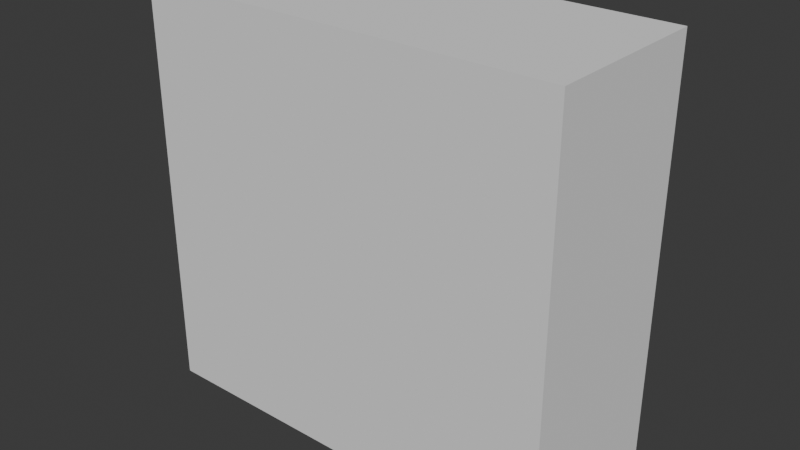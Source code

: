 # Source: Env_Wall_Windowed_A.blend  (saved by Blender 5.0.119; exported with 4.5.12 LTS)
import bpy
from mathutils import Matrix  # noqa: F401  (used for matrix-valued properties, if any)

bpy.ops.wm.read_factory_settings(use_empty=True)
scene = bpy.context.scene
scene.name = 'Scene'

# ---- collections
col_collection = bpy.data.collections.new('Collection'); scene.collection.children.link(col_collection)

# ---- world
world_world = bpy.data.worlds.new('World'); scene.world = world_world
world_world.use_nodes = True; world_world.node_tree.nodes.clear()
_N = world_world.node_tree.nodes; _L = world_world.node_tree.links
n0 = _N.new('ShaderNodeOutputWorld'); n0.name = 'World Output'; n0.location = (200, 100)
n1 = _N.new('ShaderNodeBackground'); n1.name = 'Background'; n1.location = (-200, 100)
n1.inputs[0].default_value = (0.05088, 0.05088, 0.05088, 1.0)
_L.new(n1.outputs[0], n0.inputs[0])
n0.is_active_output = True
world_world.color = (0.05088, 0.05088, 0.05088)
world_world.sun_shadow_jitter_overblur = 0.0

# ---- meshes
me_cube_002 = bpy.data.meshes.new('Cube.002')
me_cube_002.from_pydata([(-1.0, -1.0, -1.0), (-1.0, -1.0, 9.671), (1.0, -1.0, -1.0), (1.0, -1.0, 9.671), (-1.0, 0.0, -1.0), (-1.0, 0.0, 9.671), (1.0, 0.0, -1.0), (1.0, 0.0, 9.671), (-1.0, -1.0, 0.7322), (-1.0, -1.0, 1.611), (-1.0, -1.0, 7.97), (-1.0, -1.0, 8.616), (1.0, -1.0, 8.616), (1.0, 0.0, 8.616), (-1.0, 0.0, 8.616), (1.0, -1.0, 7.97), (1.0, -1.0, 1.611), (1.0, -1.0, 0.7322), (1.0, 0.0, 7.97), (1.0, 0.0, 1.611), (1.0, 0.0, 0.7322), (-1.0, 0.0, 7.97), (-1.0, 0.0, 1.611), (-1.0, 0.0, 0.7322)], [(11, 14), (13, 12), (12, 11)], [(18, 7, 3, 15), (15, 3, 1, 10), (4, 6, 2, 0), (7, 5, 1, 3), (10, 1, 5, 21), (0, 8, 23, 4), (8, 9, 22, 23), (15, 10, 9, 16), (2, 17, 8, 0), (17, 16, 9, 8), (18, 15, 16, 19), (6, 20, 17, 2), (20, 19, 16, 17), (9, 10, 21, 22)])
_uv = me_cube_002.uv_layers.new(name='UVMap')
_uv.uv.foreach_set('vector', [0.5851, 0.625, 0.625, 0.625, 0.625, 0.75, 0.5851, 0.75, 0.5851, 0.75, 0.625, 0.75, 0.625, 1.0, 0.5851, 1.0, 0.125, 0.625, 0.375, 0.625, 0.375, 0.75, 0.125, 0.75, 0.625, 0.625, 0.875, 0.625, 0.875, 0.75, 0.625, 0.75, 0.5851, 0.0, 0.625, 0.0, 0.625, 0.125, 0.5851, 0.125, 0.375, 0.0, 0.4156, 0.0, 0.4156, 0.125, 0.375, 0.125, 0.4156, 0.0, 0.4362, 0.0, 0.4362, 0.125, 0.4156, 0.125, 0.5851, 0.75, 0.5851, 1.0, 0.4362, 1.0, 0.4362, 0.75, 0.375, 0.75, 0.4156, 0.75, 0.4156, 1.0, 0.375, 1.0, 0.4156, 0.75, 0.4362, 0.75, 0.4362, 1.0, 0.4156, 1.0, 0.5851, 0.625, 0.5851, 0.75, 0.4362, 0.75, 0.4362, 0.625, 0.375, 0.625, 0.4156, 0.625, 0.4156, 0.75, 0.375, 0.75, 0.4156, 0.625, 0.4362, 0.625, 0.4362, 0.75, 0.4156, 0.75, 0.4362, 0.0, 0.5851, 0.0, 0.5851, 0.125, 0.4362, 0.125])
me_cube_002.update()

# ---- objects
ob_empty = bpy.data.objects.new('Empty', None)
ob_empty_001 = bpy.data.objects.new('Empty.001', None)
ob_cube = bpy.data.objects.new('Cube', me_cube_002)

# ---- transforms, parenting, visibility, modifiers, constraints
ob_empty.location = (3.225, 12.11, 6.34)
ob_empty.rotation_euler = (1.571, -0.0, 0.0)
ob_empty.scale = (4.067, 4.067, 4.067)
ob_empty.empty_display_type = 'IMAGE'
ob_empty.empty_display_size = 5.0
ob_empty_001.location = (-16.97, -5.45, 6.34)
ob_empty_001.rotation_euler = (1.571, -0.0, 1.571)
ob_empty_001.scale = (4.067, 4.067, 4.067)
ob_empty_001.empty_display_type = 'IMAGE'
ob_empty_001.empty_display_size = 5.0
ob_cube.location = (0.0, 0.0, 0.807)
ob_cube.scale = (5.513, 2.238, 1.0)
_m = ob_cube.modifiers.new('Mirror', 'MIRROR')
_m.use_axis = (False, True, False)

# ---- collection membership
col_collection.objects.link(ob_empty)
col_collection.objects.link(ob_empty_001)
col_collection.objects.link(ob_cube)

# ---- scene / render settings (as saved in the file)
scene.frame_start = 1; scene.frame_end = 250; scene.frame_set(1)
scene.render.engine = 'BLENDER_EEVEE_NEXT'
scene.render.bake_bias = 0.0
scene.render.bake_samples = 0
scene.cycles.sampling_pattern = 'TABULATED_SOBOL'
scene.eevee.use_volume_custom_range = False
bpy.context.view_layer.update()

# ---- added for rendering (the .blend has no active camera and no usable light): camera, sun
cam_auto = bpy.data.cameras.new('AutoCamera')
cam_auto.lens = 50.0
cam_auto.sensor_width = 36.0
cam_auto.clip_end = 1000.0
ob_auto_camera = bpy.data.objects.new('AutoCamera', cam_auto)
scene.collection.objects.link(ob_auto_camera)
ob_auto_camera.location = (14.7889, -17.7467, 16.9739)
ob_auto_camera.rotation_euler = (1.09748, -7.21219e-08, 0.694738)
scene.camera = ob_auto_camera
light_auto_sun = bpy.data.lights.new('AutoSun', 'SUN')
light_auto_sun.energy = 3.0
light_auto_sun.angle = 0.0523599
ob_auto_sun = bpy.data.objects.new('AutoSun', light_auto_sun)
scene.collection.objects.link(ob_auto_sun)
ob_auto_sun.rotation_euler = (0.872665, 0.174533, 0.523599)
bpy.context.view_layer.update()
